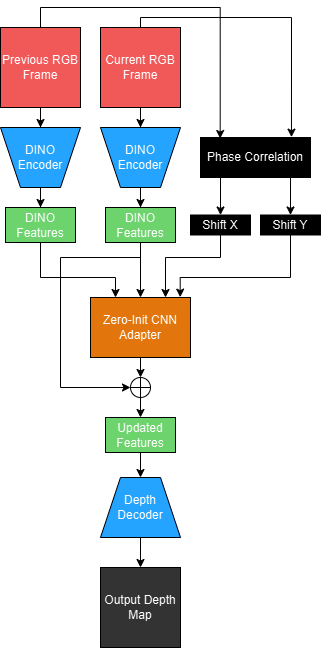

The diagram above was exported from draw.io. Its source (the exported page's mxGraphModel, read from the mxfile embedded in the PNG):
<mxGraphModel dx="1213" dy="770" grid="1" gridSize="10" guides="1" tooltips="1" connect="1" arrows="1" fold="1" page="1" pageScale="1" pageWidth="850" pageHeight="1100" background="#000000" math="0" shadow="0">
  <root>
    <mxCell id="0" />
    <mxCell id="1" parent="0" />
    <mxCell id="ca0yxBVc96IajVo8hB5O-18" value="" style="edgeStyle=orthogonalEdgeStyle;rounded=0;orthogonalLoop=1;jettySize=auto;html=1;strokeColor=#FFFFFF;" parent="1" source="ca0yxBVc96IajVo8hB5O-2" target="ca0yxBVc96IajVo8hB5O-11" edge="1">
      <mxGeometry relative="1" as="geometry" />
    </mxCell>
    <mxCell id="ca0yxBVc96IajVo8hB5O-2" value="" style="shape=trapezoid;perimeter=trapezoidPerimeter;whiteSpace=wrap;html=1;fixedSize=1;direction=south;fillColor=#007FFF;strokeColor=#FFFFFF;rotation=90;" parent="1" vertex="1">
      <mxGeometry x="110" y="470" width="60" height="80" as="geometry" />
    </mxCell>
    <mxCell id="ca0yxBVc96IajVo8hB5O-5" value="" style="edgeStyle=orthogonalEdgeStyle;rounded=0;orthogonalLoop=1;jettySize=auto;html=1;strokeColor=#FFFFFF;" parent="1" source="ca0yxBVc96IajVo8hB5O-3" target="ca0yxBVc96IajVo8hB5O-2" edge="1">
      <mxGeometry relative="1" as="geometry" />
    </mxCell>
    <mxCell id="ca0yxBVc96IajVo8hB5O-3" value="Current RGB Frame" style="whiteSpace=wrap;html=1;aspect=fixed;fillColor=#FF6666;strokeColor=#FFFFFF;" parent="1" vertex="1">
      <mxGeometry x="100" y="380" width="80" height="80" as="geometry" />
    </mxCell>
    <mxCell id="ca0yxBVc96IajVo8hB5O-17" value="" style="edgeStyle=orthogonalEdgeStyle;rounded=0;orthogonalLoop=1;jettySize=auto;html=1;strokeColor=#FFFFFF;" parent="1" source="ca0yxBVc96IajVo8hB5O-6" target="ca0yxBVc96IajVo8hB5O-10" edge="1">
      <mxGeometry relative="1" as="geometry" />
    </mxCell>
    <mxCell id="ca0yxBVc96IajVo8hB5O-6" value="" style="shape=trapezoid;perimeter=trapezoidPerimeter;whiteSpace=wrap;html=1;fixedSize=1;direction=south;fillColor=#007FFF;strokeColor=#FFFFFF;rotation=90;" parent="1" vertex="1">
      <mxGeometry x="10" y="470" width="60" height="80" as="geometry" />
    </mxCell>
    <mxCell id="ca0yxBVc96IajVo8hB5O-7" value="" style="edgeStyle=orthogonalEdgeStyle;rounded=0;orthogonalLoop=1;jettySize=auto;html=1;strokeColor=#FFFFFF;" parent="1" source="ca0yxBVc96IajVo8hB5O-8" target="ca0yxBVc96IajVo8hB5O-6" edge="1">
      <mxGeometry relative="1" as="geometry" />
    </mxCell>
    <mxCell id="ca0yxBVc96IajVo8hB5O-8" value="Previous RGB Frame" style="whiteSpace=wrap;html=1;aspect=fixed;fillColor=#FF6666;strokeColor=#FFFFFF;" parent="1" vertex="1">
      <mxGeometry y="380" width="80" height="80" as="geometry" />
    </mxCell>
    <mxCell id="JZiliafh8fVC8OvnXtPM-42" style="edgeStyle=orthogonalEdgeStyle;rounded=0;orthogonalLoop=1;jettySize=auto;html=1;exitX=0.5;exitY=1;exitDx=0;exitDy=0;entryX=0.25;entryY=0;entryDx=0;entryDy=0;strokeColor=#FFFFFF;" edge="1" parent="1" source="ca0yxBVc96IajVo8hB5O-10" target="ca0yxBVc96IajVo8hB5O-23">
      <mxGeometry relative="1" as="geometry">
        <Array as="points">
          <mxPoint x="40" y="630" />
          <mxPoint x="115" y="630" />
        </Array>
      </mxGeometry>
    </mxCell>
    <mxCell id="ca0yxBVc96IajVo8hB5O-10" value="DINO Features" style="rounded=0;whiteSpace=wrap;html=1;fillColor=#006600;strokeColor=#FFFFFF;" parent="1" vertex="1">
      <mxGeometry x="5" y="560" width="70" height="35" as="geometry" />
    </mxCell>
    <mxCell id="JZiliafh8fVC8OvnXtPM-7" style="edgeStyle=orthogonalEdgeStyle;rounded=0;orthogonalLoop=1;jettySize=auto;html=1;exitX=0.5;exitY=1;exitDx=0;exitDy=0;entryX=0.5;entryY=0;entryDx=0;entryDy=0;strokeColor=#FFFFFF;" edge="1" parent="1" source="ca0yxBVc96IajVo8hB5O-11" target="ca0yxBVc96IajVo8hB5O-23">
      <mxGeometry relative="1" as="geometry" />
    </mxCell>
    <mxCell id="JZiliafh8fVC8OvnXtPM-14" style="edgeStyle=orthogonalEdgeStyle;rounded=0;orthogonalLoop=1;jettySize=auto;html=1;exitX=0.5;exitY=1;exitDx=0;exitDy=0;entryX=0;entryY=0.5;entryDx=0;entryDy=0;strokeColor=#FFFFFF;" edge="1" parent="1" source="ca0yxBVc96IajVo8hB5O-11" target="ca0yxBVc96IajVo8hB5O-37">
      <mxGeometry relative="1" as="geometry">
        <Array as="points">
          <mxPoint x="140" y="610" />
          <mxPoint x="60" y="610" />
          <mxPoint x="60" y="740" />
        </Array>
      </mxGeometry>
    </mxCell>
    <mxCell id="ca0yxBVc96IajVo8hB5O-11" value="DINO Features" style="rounded=0;whiteSpace=wrap;html=1;fillColor=#006600;strokeColor=#FFFFFF;" parent="1" vertex="1">
      <mxGeometry x="105" y="560" width="70" height="35" as="geometry" />
    </mxCell>
    <mxCell id="JZiliafh8fVC8OvnXtPM-20" style="edgeStyle=orthogonalEdgeStyle;rounded=0;orthogonalLoop=1;jettySize=auto;html=1;exitX=0.25;exitY=1;exitDx=0;exitDy=0;entryX=0.5;entryY=0;entryDx=0;entryDy=0;strokeColor=#FFFFFF;" edge="1" parent="1" source="ca0yxBVc96IajVo8hB5O-13" target="ca0yxBVc96IajVo8hB5O-20">
      <mxGeometry relative="1" as="geometry" />
    </mxCell>
    <mxCell id="JZiliafh8fVC8OvnXtPM-21" style="edgeStyle=orthogonalEdgeStyle;rounded=0;orthogonalLoop=1;jettySize=auto;html=1;exitX=0.75;exitY=1;exitDx=0;exitDy=0;entryX=0.5;entryY=0;entryDx=0;entryDy=0;strokeColor=#FFFFFF;" edge="1" parent="1" source="ca0yxBVc96IajVo8hB5O-13" target="ca0yxBVc96IajVo8hB5O-19">
      <mxGeometry relative="1" as="geometry" />
    </mxCell>
    <mxCell id="ca0yxBVc96IajVo8hB5O-13" value="Phase Correlation" style="rounded=0;whiteSpace=wrap;html=1;fillColor=#FFFFFF;strokeColor=#FFFFFF;" parent="1" vertex="1">
      <mxGeometry x="200" y="490" width="110" height="40" as="geometry" />
    </mxCell>
    <mxCell id="JZiliafh8fVC8OvnXtPM-43" style="edgeStyle=orthogonalEdgeStyle;rounded=0;orthogonalLoop=1;jettySize=auto;html=1;exitX=0.5;exitY=1;exitDx=0;exitDy=0;entryX=0.75;entryY=0;entryDx=0;entryDy=0;strokeColor=#FFFFFF;" edge="1" parent="1" source="ca0yxBVc96IajVo8hB5O-20" target="ca0yxBVc96IajVo8hB5O-23">
      <mxGeometry relative="1" as="geometry">
        <Array as="points">
          <mxPoint x="220" y="610" />
          <mxPoint x="165" y="610" />
        </Array>
      </mxGeometry>
    </mxCell>
    <mxCell id="ca0yxBVc96IajVo8hB5O-20" value="Shift X" style="rounded=0;whiteSpace=wrap;html=1;strokeColor=#FFFFFF;" parent="1" vertex="1">
      <mxGeometry x="190" y="567.5" width="60" height="20" as="geometry" />
    </mxCell>
    <mxCell id="JZiliafh8fVC8OvnXtPM-16" style="edgeStyle=orthogonalEdgeStyle;rounded=0;orthogonalLoop=1;jettySize=auto;html=1;exitX=0.5;exitY=1;exitDx=0;exitDy=0;entryX=0.5;entryY=0;entryDx=0;entryDy=0;strokeColor=#FFFFFF;" edge="1" parent="1" source="ca0yxBVc96IajVo8hB5O-36" target="ca0yxBVc96IajVo8hB5O-43">
      <mxGeometry relative="1" as="geometry" />
    </mxCell>
    <mxCell id="ca0yxBVc96IajVo8hB5O-36" value="Updated Features" style="rounded=0;whiteSpace=wrap;html=1;fillColor=#006600;strokeColor=#FFFFFF;" parent="1" vertex="1">
      <mxGeometry x="105" y="770" width="70" height="35" as="geometry" />
    </mxCell>
    <mxCell id="JZiliafh8fVC8OvnXtPM-15" style="edgeStyle=orthogonalEdgeStyle;rounded=0;orthogonalLoop=1;jettySize=auto;html=1;exitX=0.5;exitY=1;exitDx=0;exitDy=0;entryX=0.5;entryY=0;entryDx=0;entryDy=0;strokeColor=#FFFFFF;" edge="1" parent="1" source="ca0yxBVc96IajVo8hB5O-37" target="ca0yxBVc96IajVo8hB5O-36">
      <mxGeometry relative="1" as="geometry" />
    </mxCell>
    <mxCell id="ca0yxBVc96IajVo8hB5O-37" value="" style="shape=orEllipse;perimeter=ellipsePerimeter;whiteSpace=wrap;html=1;backgroundOutline=1;fillColor=#000000;strokeColor=#FFFFFF;" parent="1" vertex="1">
      <mxGeometry x="130" y="730" width="20" height="20" as="geometry" />
    </mxCell>
    <mxCell id="JZiliafh8fVC8OvnXtPM-17" style="edgeStyle=orthogonalEdgeStyle;rounded=0;orthogonalLoop=1;jettySize=auto;html=1;exitX=0.5;exitY=1;exitDx=0;exitDy=0;entryX=0.5;entryY=0;entryDx=0;entryDy=0;strokeColor=#FFFFFF;" edge="1" parent="1" source="ca0yxBVc96IajVo8hB5O-43" target="ca0yxBVc96IajVo8hB5O-45">
      <mxGeometry relative="1" as="geometry" />
    </mxCell>
    <mxCell id="ca0yxBVc96IajVo8hB5O-43" value="" style="shape=trapezoid;perimeter=trapezoidPerimeter;whiteSpace=wrap;html=1;fixedSize=1;direction=north;fillColor=#007FFF;strokeColor=#FFFFFF;rotation=90;" parent="1" vertex="1">
      <mxGeometry x="110" y="820" width="60" height="80" as="geometry" />
    </mxCell>
    <mxCell id="ca0yxBVc96IajVo8hB5O-45" value="Output Depth Map" style="whiteSpace=wrap;html=1;aspect=fixed;fillColor=#CCCCCC;strokeColor=#FFFFFF;" parent="1" vertex="1">
      <mxGeometry x="100" y="920" width="80" height="80" as="geometry" />
    </mxCell>
    <mxCell id="ca0yxBVc96IajVo8hB5O-19" value="Shift Y" style="rounded=0;whiteSpace=wrap;html=1;strokeColor=#FFFFFF;" parent="1" vertex="1">
      <mxGeometry x="260" y="567.5" width="60" height="20" as="geometry" />
    </mxCell>
    <mxCell id="JZiliafh8fVC8OvnXtPM-13" style="edgeStyle=orthogonalEdgeStyle;rounded=0;orthogonalLoop=1;jettySize=auto;html=1;exitX=0.5;exitY=1;exitDx=0;exitDy=0;entryX=0.5;entryY=0;entryDx=0;entryDy=0;strokeColor=#FFFFFF;" edge="1" parent="1" source="ca0yxBVc96IajVo8hB5O-23" target="ca0yxBVc96IajVo8hB5O-37">
      <mxGeometry relative="1" as="geometry" />
    </mxCell>
    <mxCell id="ca0yxBVc96IajVo8hB5O-23" value="Zero-Init CNN Adapter" style="rounded=0;whiteSpace=wrap;html=1;fillColor=#D66A00;strokeColor=#FFFFFF;" parent="1" vertex="1">
      <mxGeometry x="90" y="650" width="100" height="60" as="geometry" />
    </mxCell>
    <mxCell id="JZiliafh8fVC8OvnXtPM-27" style="edgeStyle=orthogonalEdgeStyle;rounded=0;orthogonalLoop=1;jettySize=auto;html=1;exitX=0.5;exitY=0;exitDx=0;exitDy=0;entryX=0.179;entryY=0.025;entryDx=0;entryDy=0;entryPerimeter=0;strokeColor=#FFFFFF;" edge="1" parent="1" source="ca0yxBVc96IajVo8hB5O-8" target="ca0yxBVc96IajVo8hB5O-13">
      <mxGeometry relative="1" as="geometry" />
    </mxCell>
    <mxCell id="JZiliafh8fVC8OvnXtPM-30" style="edgeStyle=orthogonalEdgeStyle;rounded=0;orthogonalLoop=1;jettySize=auto;html=1;exitX=0.5;exitY=0;exitDx=0;exitDy=0;entryX=0.827;entryY=-0.008;entryDx=0;entryDy=0;entryPerimeter=0;strokeColor=#FFFFFF;" edge="1" parent="1" source="ca0yxBVc96IajVo8hB5O-3" target="ca0yxBVc96IajVo8hB5O-13">
      <mxGeometry relative="1" as="geometry">
        <Array as="points">
          <mxPoint x="140" y="370" />
          <mxPoint x="291" y="370" />
        </Array>
      </mxGeometry>
    </mxCell>
    <mxCell id="JZiliafh8fVC8OvnXtPM-32" value="DINO&lt;div&gt;Encoder&lt;/div&gt;" style="text;html=1;align=center;verticalAlign=middle;whiteSpace=wrap;rounded=0;strokeColor=none;" vertex="1" parent="1">
      <mxGeometry x="10" y="495" width="60" height="30" as="geometry" />
    </mxCell>
    <mxCell id="JZiliafh8fVC8OvnXtPM-33" value="DINO&lt;div&gt;Encoder&lt;/div&gt;" style="text;html=1;align=center;verticalAlign=middle;whiteSpace=wrap;rounded=0;strokeColor=none;" vertex="1" parent="1">
      <mxGeometry x="110" y="495" width="60" height="30" as="geometry" />
    </mxCell>
    <mxCell id="JZiliafh8fVC8OvnXtPM-34" value="Depth&lt;div&gt;Decoder&lt;/div&gt;" style="text;html=1;align=center;verticalAlign=middle;whiteSpace=wrap;rounded=0;strokeColor=none;" vertex="1" parent="1">
      <mxGeometry x="110" y="845" width="60" height="30" as="geometry" />
    </mxCell>
    <mxCell id="JZiliafh8fVC8OvnXtPM-45" style="edgeStyle=orthogonalEdgeStyle;rounded=0;orthogonalLoop=1;jettySize=auto;html=1;exitX=0.5;exitY=1;exitDx=0;exitDy=0;entryX=0.897;entryY=-0.006;entryDx=0;entryDy=0;entryPerimeter=0;strokeColor=#FFFFFF;" edge="1" parent="1" source="ca0yxBVc96IajVo8hB5O-19" target="ca0yxBVc96IajVo8hB5O-23">
      <mxGeometry relative="1" as="geometry">
        <Array as="points">
          <mxPoint x="290" y="630" />
          <mxPoint x="180" y="630" />
        </Array>
      </mxGeometry>
    </mxCell>
  </root>
</mxGraphModel>